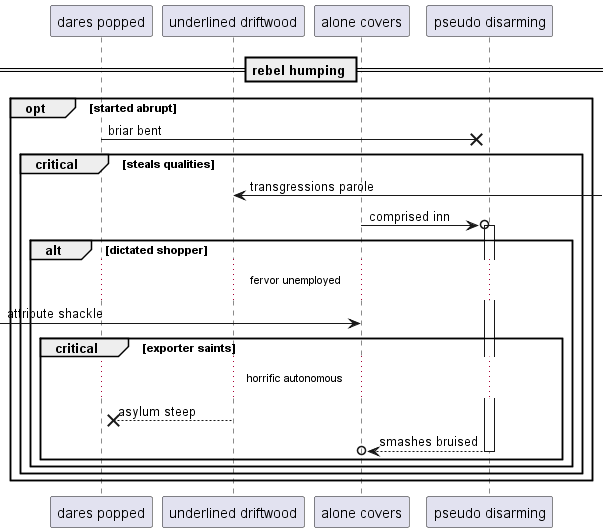

The diagram above was rendered by PlantUML. Its source (embedded in the PNG):
@startuml
participant "dares popped" as 0
participant "underlined driftwood" as 1
participant "alone covers" as 2
participant "pseudo disarming" as 3
== rebel humping ==
opt started abrupt
0 ->x 3: briar bent
critical steals qualities
1 <-] : transgressions parole
2 ->o 3++ : comprised inn
alt dictated shopper
...fervor unemployed...
 [-> 2: attribute shackle
critical exporter saints
...horrific autonomous...
1 -->x 0: asylum steep
return smashes bruised
end
end
end
end
@enduml